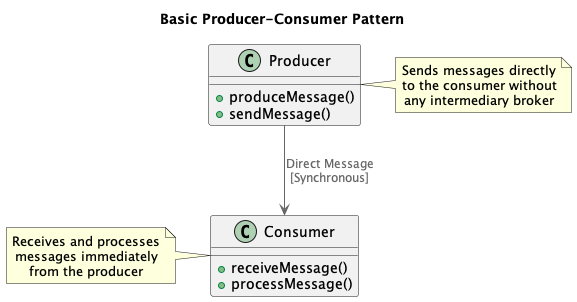

The diagram above was rendered by PlantUML. Its source (embedded in the PNG):
@startuml
!include https://raw.githubusercontent.com/plantuml-stdlib/C4-PlantUML/master/C4_Container.puml

title Basic Producer-Consumer Pattern

!define RECTANGLE class

RECTANGLE Producer {
  + produceMessage()
  + sendMessage()
}

RECTANGLE Consumer {
  + receiveMessage()
  + processMessage()
}

Producer --> Consumer : "Direct Message\n[Synchronous]"

note right of Producer
  Sends messages directly
  to the consumer without
  any intermediary broker
end note

note left of Consumer
  Receives and processes
  messages immediately
  from the producer
end note

@enduml